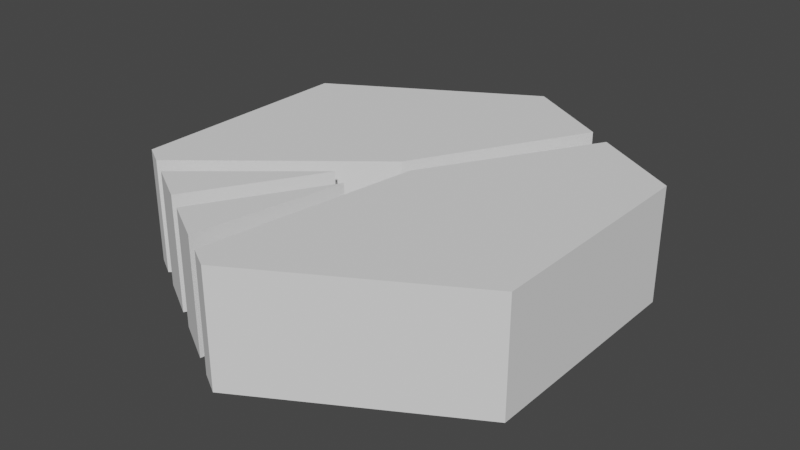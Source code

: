# Source: hexRiverDeltaStraight.blend  (saved by Blender 2.80.75; exported with 4.5.12 LTS)
import bpy
from mathutils import Matrix  # noqa: F401  (used for matrix-valued properties, if any)

bpy.ops.wm.read_factory_settings(use_empty=True)
scene = bpy.context.scene
scene.name = 'Scene'

# ---- collections
col_collection = bpy.data.collections.new('Collection'); scene.collection.children.link(col_collection)

# ---- world
world_world = bpy.data.worlds.new('World'); scene.world = world_world
world_world.use_nodes = True; world_world.node_tree.nodes.clear()
_N = world_world.node_tree.nodes; _L = world_world.node_tree.links
n0 = _N.new('ShaderNodeOutputWorld'); n0.name = 'World Output'; n0.location = (300, 300)
n1 = _N.new('ShaderNodeBackground'); n1.name = 'Background'; n1.location = (10, 300)
n1.inputs[0].default_value = (0.05088, 0.05088, 0.05088, 1.0)
_L.new(n1.outputs[0], n0.inputs[0])
n0.is_active_output = True
world_world.color = (0.05088, 0.05088, 0.05088)
world_world.use_sun_shadow = False
world_world.sun_shadow_jitter_overblur = 0.0

# ---- meshes
me_circle = bpy.data.meshes.new('Circle')
me_circle.from_pydata([(0.0, 1.0, 0.0), (-0.866, 0.5, 0.0), (-0.866, -0.5, 0.0), (8.742e-08, -1.0, 0.0), (0.866, -0.5, 0.0), (0.866, 0.5, 0.0), (0.0, 1.0, -0.4992), (-0.866, 0.5, -0.4992), (-0.866, -0.5, -0.4992), (8.742e-08, -1.0, -0.4992), (0.866, -0.5, -0.4992), (0.866, 0.5, -0.4992), (-0.09622, -0.9444, 0.0), (-0.1925, -0.8889, 0.0), (-0.3849, -0.7778, 0.0), (-0.4811, -0.7222, 0.0), (-0.6736, -0.6111, 0.0), (-0.7698, -0.5556, 0.0), (-0.09622, -0.9444, -0.4992), (-0.1925, -0.8889, -0.4992), (-0.3849, -0.7778, -0.4992), (-0.4811, -0.7222, -0.4992), (-0.6736, -0.6111, -0.4992), (-0.7698, -0.5556, -0.4992), (0.05048, -3.554e-05, -0.4992), (-0.02834, 0.0445, -0.4992), (0.05048, -3.554e-05, 0.0), (-0.02834, 0.0445, 0.0), (-0.0684, -0.2437, 0.0), (-0.1646, -0.1881, 0.0), (-0.0684, -0.2437, -0.4992), (-0.1646, -0.1881, -0.4992), (0.3849, 0.7778, 0.0), (0.4811, 0.7222, 0.0), (0.3849, 0.7778, -0.4992), (0.4811, 0.7222, -0.4992)], [], [(17, 2, 8, 23), (1, 0, 6, 7), (1, 2, 27), (4, 3, 9, 10), (2, 1, 7, 8), (3, 12, 18, 9), (21, 15, 16, 22), (19, 13, 14, 20), (18, 12, 26, 24), (23, 25, 27, 17), (15, 21, 31, 29), (14, 28, 30, 20), (19, 30, 28, 13), (22, 16, 29, 31), (2, 17, 27), (15, 29, 16), (14, 13, 28), (12, 3, 26), (18, 24, 9), (20, 30, 19), (22, 31, 21), (8, 25, 23), (4, 10, 11, 5), (26, 5, 33), (5, 26, 4), (3, 4, 26), (6, 0, 32, 34), (0, 1, 27), (35, 33, 5, 11), (24, 26, 33, 35), (25, 34, 32, 27), (27, 32, 0), (7, 25, 8), (6, 25, 7), (25, 6, 34), (24, 35, 11), (11, 10, 24), (9, 24, 10)])
_uv = me_circle.uv_layers.new(name='UVMap')
_uv.uv.foreach_set('vector', [0.0, 0.0, 0.0, 0.0, 0.0, 0.0, 0.0, 0.0, 0.0, 0.0, 0.0, 0.0, 0.0, 0.0, 0.0, 0.0, 0.0, 0.0, 0.0, 0.0, 0.0, 0.0, 0.0, 0.0, 0.0, 0.0, 0.0, 0.0, 0.0, 0.0, 0.0, 0.0, 0.0, 0.0, 0.0, 0.0, 0.0, 0.0, 0.0, 0.0, 0.0, 0.0, 0.0, 0.0, 0.0, 0.0, 0.0, 0.0, 0.0, 0.0, 0.0, 0.0, 0.0, 0.0, 0.0, 0.0, 0.0, 0.0, 0.0, 0.0, 0.0, 0.0, 0.0, 0.0, 0.0, 0.0, 0.0, 0.0, 0.0, 0.0, 0.0, 0.0, 0.0, 0.0, 0.0, 0.0, 0.0, 0.0, 0.0, 0.0, 0.0, 0.0, 0.0, 0.0, 0.0, 0.0, 0.0, 0.0, 0.0, 0.0, 0.0, 0.0, 0.0, 0.0, 0.0, 0.0, 0.0, 0.0, 0.0, 0.0, 0.0, 0.0, 0.0, 0.0, 0.0, 0.0, 0.0, 0.0, 0.0, 0.0, 0.0, 0.0, 0.0, 0.0, 0.0, 0.0, 0.0, 0.0, 0.0, 0.0, 0.0, 0.0, 0.0, 0.0, 0.0, 0.0, 0.0, 0.0, 0.0, 0.0, 0.0, 0.0, 0.0, 0.0, 0.0, 0.0, 0.0, 0.0, 0.0, 0.0, 0.0, 0.0, 0.0, 0.0, 0.0, 0.0, 0.0, 0.0, 0.0, 0.0, 0.0, 0.0, 0.0, 0.0, 0.0, 0.0, 0.0, 0.0, 0.0, 0.0, 0.0, 0.0, 0.0, 0.0, 0.0, 0.0, 0.0, 0.0, 0.0, 0.0, 0.0, 0.0, 0.0, 0.0, 0.0, 0.0, 0.0, 0.0, 0.0, 0.0, 0.0, 0.0, 0.0, 0.0, 0.0, 0.0, 0.0, 0.0, 0.0, 0.0, 0.0, 0.0, 0.0, 0.0, 0.0, 0.0, 0.0, 0.0, 0.0, 0.0, 0.0, 0.0, 0.0, 0.0, 0.0, 0.0, 0.0, 0.0, 0.0, 0.0, 0.0, 0.0, 0.0, 0.0, 0.0, 0.0, 0.0, 0.0, 0.0, 0.0, 0.0, 0.0, 0.0, 0.0, 0.0, 0.0, 0.0, 0.0, 0.0, 0.0, 0.0, 0.0, 0.0, 0.0, 0.0, 0.0, 0.0, 0.0, 0.0, 0.0, 0.0, 0.0, 0.0, 0.0, 0.0, 0.0, 0.0, 0.0, 0.0, 0.0, 0.0, 0.0, 0.0, 0.0, 0.0, 0.0, 0.0, 0.0, 0.0, 0.0, 0.0, 0.0, 0.0, 0.0])
me_circle.use_remesh_preserve_volume = False
me_circle.use_remesh_preserve_attributes = False
me_circle.use_mirror_vertex_groups = False
me_circle.update()

# ---- objects
ob_circle = bpy.data.objects.new('Circle', me_circle)

# ---- transforms, parenting, visibility, modifiers, constraints
ob_circle.location = (0.0, 0.0, 0.0)
ob_circle.lineart.crease_threshold = 0.0

# ---- collection membership
col_collection.objects.link(ob_circle)

# ---- scene / render settings (as saved in the file)
scene.frame_start = 1; scene.frame_end = 250; scene.frame_set(1)
scene.render.engine = 'BLENDER_EEVEE_NEXT'
scene.cycles.use_denoising = False
scene.cycles.samples = 128
scene.cycles.sampling_pattern = 'TABULATED_SOBOL'
scene.cycles.use_adaptive_sampling = False
scene.cycles.use_light_tree = False
scene.view_settings.view_transform = 'Filmic'
bpy.context.view_layer.update()

# ---- added for rendering (the .blend has no active camera and no usable light): camera, sun
cam_auto = bpy.data.cameras.new('AutoCamera')
cam_auto.lens = 50.0
cam_auto.sensor_width = 36.0
cam_auto.clip_end = 1000.0
ob_auto_camera = bpy.data.objects.new('AutoCamera', cam_auto)
scene.collection.objects.link(ob_auto_camera)
ob_auto_camera.location = (2.4911, -2.98932, 1.74329)
ob_auto_camera.rotation_euler = (1.09748, -7.21219e-08, 0.694738)
scene.camera = ob_auto_camera
light_auto_sun = bpy.data.lights.new('AutoSun', 'SUN')
light_auto_sun.energy = 3.0
light_auto_sun.angle = 0.0523599
ob_auto_sun = bpy.data.objects.new('AutoSun', light_auto_sun)
scene.collection.objects.link(ob_auto_sun)
ob_auto_sun.rotation_euler = (0.872665, 0.174533, 0.523599)
bpy.context.view_layer.update()
